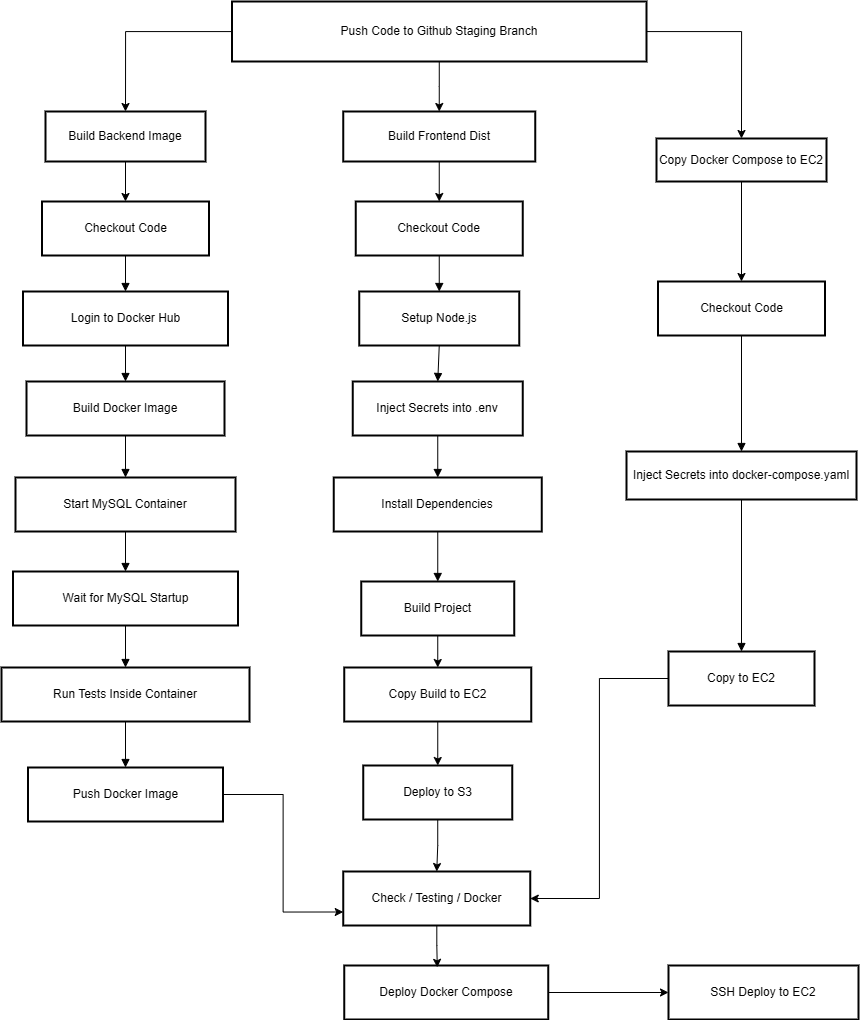

The diagram above was exported from draw.io. Its source (the exported page's mxGraphModel, read from the mxfile embedded in the PNG):
<mxGraphModel dx="3044" dy="2243" grid="1" gridSize="10" guides="1" tooltips="1" connect="1" arrows="1" fold="1" page="1" pageScale="1" pageWidth="850" pageHeight="1100" math="0" shadow="0">
  <root>
    <mxCell id="0" />
    <mxCell id="1" parent="0" />
    <mxCell id="oIPM5X8nnFDXm4zoQbKz-66" style="edgeStyle=orthogonalEdgeStyle;rounded=0;orthogonalLoop=1;jettySize=auto;html=1;entryX=0.5;entryY=0;entryDx=0;entryDy=0;" parent="1" source="oIPM5X8nnFDXm4zoQbKz-2" target="oIPM5X8nnFDXm4zoQbKz-5" edge="1">
      <mxGeometry relative="1" as="geometry" />
    </mxCell>
    <mxCell id="oIPM5X8nnFDXm4zoQbKz-67" style="edgeStyle=orthogonalEdgeStyle;rounded=0;orthogonalLoop=1;jettySize=auto;html=1;entryX=0.5;entryY=0;entryDx=0;entryDy=0;" parent="1" source="oIPM5X8nnFDXm4zoQbKz-2" target="oIPM5X8nnFDXm4zoQbKz-3" edge="1">
      <mxGeometry relative="1" as="geometry" />
    </mxCell>
    <mxCell id="oIPM5X8nnFDXm4zoQbKz-68" style="edgeStyle=orthogonalEdgeStyle;rounded=0;orthogonalLoop=1;jettySize=auto;html=1;entryX=0.5;entryY=0;entryDx=0;entryDy=0;" parent="1" source="oIPM5X8nnFDXm4zoQbKz-2" target="oIPM5X8nnFDXm4zoQbKz-4" edge="1">
      <mxGeometry relative="1" as="geometry" />
    </mxCell>
    <mxCell id="oIPM5X8nnFDXm4zoQbKz-2" value="Push Code to Github Staging Branch" style="whiteSpace=wrap;strokeWidth=2;" parent="1" vertex="1">
      <mxGeometry x="75.5" y="-180" width="414.5" height="60" as="geometry" />
    </mxCell>
    <mxCell id="oIPM5X8nnFDXm4zoQbKz-59" style="edgeStyle=orthogonalEdgeStyle;rounded=0;orthogonalLoop=1;jettySize=auto;html=1;entryX=0.5;entryY=0;entryDx=0;entryDy=0;" parent="1" source="oIPM5X8nnFDXm4zoQbKz-3" target="oIPM5X8nnFDXm4zoQbKz-7" edge="1">
      <mxGeometry relative="1" as="geometry" />
    </mxCell>
    <mxCell id="oIPM5X8nnFDXm4zoQbKz-3" value="Build Backend Image" style="whiteSpace=wrap;strokeWidth=2;" parent="1" vertex="1">
      <mxGeometry x="-111" y="-70" width="160" height="50" as="geometry" />
    </mxCell>
    <mxCell id="oIPM5X8nnFDXm4zoQbKz-69" style="edgeStyle=orthogonalEdgeStyle;rounded=0;orthogonalLoop=1;jettySize=auto;html=1;entryX=0.5;entryY=0;entryDx=0;entryDy=0;" parent="1" source="oIPM5X8nnFDXm4zoQbKz-4" target="oIPM5X8nnFDXm4zoQbKz-14" edge="1">
      <mxGeometry relative="1" as="geometry" />
    </mxCell>
    <mxCell id="oIPM5X8nnFDXm4zoQbKz-4" value="Build Frontend Dist" style="whiteSpace=wrap;strokeWidth=2;" parent="1" vertex="1">
      <mxGeometry x="186.75" y="-70" width="192" height="50" as="geometry" />
    </mxCell>
    <mxCell id="oIPM5X8nnFDXm4zoQbKz-62" style="edgeStyle=orthogonalEdgeStyle;rounded=0;orthogonalLoop=1;jettySize=auto;html=1;entryX=0.5;entryY=0;entryDx=0;entryDy=0;" parent="1" source="oIPM5X8nnFDXm4zoQbKz-5" target="oIPM5X8nnFDXm4zoQbKz-21" edge="1">
      <mxGeometry relative="1" as="geometry" />
    </mxCell>
    <mxCell id="oIPM5X8nnFDXm4zoQbKz-5" value="Copy Docker Compose to EC2" style="whiteSpace=wrap;strokeWidth=2;" parent="1" vertex="1">
      <mxGeometry x="500" y="-43" width="170" height="43" as="geometry" />
    </mxCell>
    <mxCell id="oIPM5X8nnFDXm4zoQbKz-74" value="" style="edgeStyle=orthogonalEdgeStyle;rounded=0;orthogonalLoop=1;jettySize=auto;html=1;" parent="1" source="oIPM5X8nnFDXm4zoQbKz-6" target="oIPM5X8nnFDXm4zoQbKz-24" edge="1">
      <mxGeometry relative="1" as="geometry" />
    </mxCell>
    <mxCell id="oIPM5X8nnFDXm4zoQbKz-6" value="Deploy Docker Compose" style="whiteSpace=wrap;strokeWidth=2;" parent="1" vertex="1">
      <mxGeometry x="187.75" y="784" width="204" height="54" as="geometry" />
    </mxCell>
    <mxCell id="oIPM5X8nnFDXm4zoQbKz-7" value="Checkout Code" style="whiteSpace=wrap;strokeWidth=2;" parent="1" vertex="1">
      <mxGeometry x="-114.5" y="20" width="167" height="54" as="geometry" />
    </mxCell>
    <mxCell id="oIPM5X8nnFDXm4zoQbKz-8" value="Login to Docker Hub" style="whiteSpace=wrap;strokeWidth=2;" parent="1" vertex="1">
      <mxGeometry x="-133.5" y="110" width="205" height="54" as="geometry" />
    </mxCell>
    <mxCell id="oIPM5X8nnFDXm4zoQbKz-9" value="Build Docker Image" style="whiteSpace=wrap;strokeWidth=2;" parent="1" vertex="1">
      <mxGeometry x="-130" y="200" width="198" height="54" as="geometry" />
    </mxCell>
    <mxCell id="oIPM5X8nnFDXm4zoQbKz-10" value="Start MySQL Container" style="whiteSpace=wrap;strokeWidth=2;" parent="1" vertex="1">
      <mxGeometry x="-141" y="296" width="220" height="54" as="geometry" />
    </mxCell>
    <mxCell id="oIPM5X8nnFDXm4zoQbKz-11" value="Wait for MySQL Startup" style="whiteSpace=wrap;strokeWidth=2;" parent="1" vertex="1">
      <mxGeometry x="-143.5" y="390" width="225" height="54" as="geometry" />
    </mxCell>
    <mxCell id="oIPM5X8nnFDXm4zoQbKz-12" value="Run Tests Inside Container" style="whiteSpace=wrap;strokeWidth=2;" parent="1" vertex="1">
      <mxGeometry x="-155" y="486" width="248" height="54" as="geometry" />
    </mxCell>
    <mxCell id="oIPM5X8nnFDXm4zoQbKz-79" style="edgeStyle=orthogonalEdgeStyle;rounded=0;orthogonalLoop=1;jettySize=auto;html=1;entryX=0;entryY=0.75;entryDx=0;entryDy=0;" parent="1" source="oIPM5X8nnFDXm4zoQbKz-13" target="oIPM5X8nnFDXm4zoQbKz-54" edge="1">
      <mxGeometry relative="1" as="geometry" />
    </mxCell>
    <mxCell id="oIPM5X8nnFDXm4zoQbKz-13" value="Push Docker Image" style="whiteSpace=wrap;strokeWidth=2;" parent="1" vertex="1">
      <mxGeometry x="-128.5" y="586" width="195" height="54" as="geometry" />
    </mxCell>
    <mxCell id="oIPM5X8nnFDXm4zoQbKz-14" value="Checkout Code" style="whiteSpace=wrap;strokeWidth=2;" parent="1" vertex="1">
      <mxGeometry x="199.25" y="20" width="167" height="54" as="geometry" />
    </mxCell>
    <mxCell id="oIPM5X8nnFDXm4zoQbKz-15" value="Setup Node.js" style="whiteSpace=wrap;strokeWidth=2;" parent="1" vertex="1">
      <mxGeometry x="202.75" y="110" width="160" height="54" as="geometry" />
    </mxCell>
    <mxCell id="oIPM5X8nnFDXm4zoQbKz-16" value="Inject Secrets into .env" style="whiteSpace=wrap;strokeWidth=2;" parent="1" vertex="1">
      <mxGeometry x="196.25" y="200" width="170" height="54" as="geometry" />
    </mxCell>
    <mxCell id="oIPM5X8nnFDXm4zoQbKz-17" value="Install Dependencies" style="whiteSpace=wrap;strokeWidth=2;" parent="1" vertex="1">
      <mxGeometry x="177.25" y="296" width="208" height="54" as="geometry" />
    </mxCell>
    <mxCell id="oIPM5X8nnFDXm4zoQbKz-70" style="edgeStyle=orthogonalEdgeStyle;rounded=0;orthogonalLoop=1;jettySize=auto;html=1;exitX=0.5;exitY=1;exitDx=0;exitDy=0;entryX=0.5;entryY=0;entryDx=0;entryDy=0;" parent="1" source="oIPM5X8nnFDXm4zoQbKz-18" target="oIPM5X8nnFDXm4zoQbKz-19" edge="1">
      <mxGeometry relative="1" as="geometry" />
    </mxCell>
    <mxCell id="oIPM5X8nnFDXm4zoQbKz-18" value="Build Project" style="whiteSpace=wrap;strokeWidth=2;" parent="1" vertex="1">
      <mxGeometry x="204.75" y="400" width="153" height="54" as="geometry" />
    </mxCell>
    <mxCell id="oIPM5X8nnFDXm4zoQbKz-71" style="edgeStyle=orthogonalEdgeStyle;rounded=0;orthogonalLoop=1;jettySize=auto;html=1;entryX=0.5;entryY=0;entryDx=0;entryDy=0;" parent="1" source="oIPM5X8nnFDXm4zoQbKz-19" target="oIPM5X8nnFDXm4zoQbKz-20" edge="1">
      <mxGeometry relative="1" as="geometry" />
    </mxCell>
    <mxCell id="oIPM5X8nnFDXm4zoQbKz-19" value="Copy Build to EC2" style="whiteSpace=wrap;strokeWidth=2;" parent="1" vertex="1">
      <mxGeometry x="187.75" y="486" width="187" height="54" as="geometry" />
    </mxCell>
    <mxCell id="oIPM5X8nnFDXm4zoQbKz-77" style="edgeStyle=orthogonalEdgeStyle;rounded=0;orthogonalLoop=1;jettySize=auto;html=1;entryX=0.5;entryY=0;entryDx=0;entryDy=0;" parent="1" source="oIPM5X8nnFDXm4zoQbKz-20" target="oIPM5X8nnFDXm4zoQbKz-54" edge="1">
      <mxGeometry relative="1" as="geometry" />
    </mxCell>
    <mxCell id="oIPM5X8nnFDXm4zoQbKz-20" value="Deploy to S3" style="whiteSpace=wrap;strokeWidth=2;" parent="1" vertex="1">
      <mxGeometry x="206.75" y="584" width="149" height="54" as="geometry" />
    </mxCell>
    <mxCell id="oIPM5X8nnFDXm4zoQbKz-21" value="Checkout Code" style="whiteSpace=wrap;strokeWidth=2;" parent="1" vertex="1">
      <mxGeometry x="501.5" y="100" width="167" height="54" as="geometry" />
    </mxCell>
    <mxCell id="oIPM5X8nnFDXm4zoQbKz-22" value="Inject Secrets into docker-compose.yaml" style="whiteSpace=wrap;strokeWidth=2;" parent="1" vertex="1">
      <mxGeometry x="470" y="270" width="230" height="48" as="geometry" />
    </mxCell>
    <mxCell id="oIPM5X8nnFDXm4zoQbKz-78" style="edgeStyle=orthogonalEdgeStyle;rounded=0;orthogonalLoop=1;jettySize=auto;html=1;entryX=1;entryY=0.5;entryDx=0;entryDy=0;" parent="1" source="oIPM5X8nnFDXm4zoQbKz-23" target="oIPM5X8nnFDXm4zoQbKz-54" edge="1">
      <mxGeometry relative="1" as="geometry" />
    </mxCell>
    <mxCell id="oIPM5X8nnFDXm4zoQbKz-23" value="Copy to EC2" style="whiteSpace=wrap;strokeWidth=2;" parent="1" vertex="1">
      <mxGeometry x="512" y="470" width="146" height="54" as="geometry" />
    </mxCell>
    <mxCell id="oIPM5X8nnFDXm4zoQbKz-24" value="SSH Deploy to EC2" style="whiteSpace=wrap;strokeWidth=2;" parent="1" vertex="1">
      <mxGeometry x="512" y="784" width="190" height="54" as="geometry" />
    </mxCell>
    <mxCell id="oIPM5X8nnFDXm4zoQbKz-30" value="" style="curved=1;startArrow=none;endArrow=block;exitX=0.5;exitY=1;entryX=0.5;entryY=0;rounded=0;" parent="1" source="oIPM5X8nnFDXm4zoQbKz-7" target="oIPM5X8nnFDXm4zoQbKz-8" edge="1">
      <mxGeometry relative="1" as="geometry">
        <Array as="points" />
      </mxGeometry>
    </mxCell>
    <mxCell id="oIPM5X8nnFDXm4zoQbKz-31" value="" style="curved=1;startArrow=none;endArrow=block;exitX=0.5;exitY=1;entryX=0.5;entryY=0;rounded=0;" parent="1" source="oIPM5X8nnFDXm4zoQbKz-8" target="oIPM5X8nnFDXm4zoQbKz-9" edge="1">
      <mxGeometry relative="1" as="geometry">
        <Array as="points" />
      </mxGeometry>
    </mxCell>
    <mxCell id="oIPM5X8nnFDXm4zoQbKz-32" value="" style="curved=1;startArrow=none;endArrow=block;exitX=0.5;exitY=1;entryX=0.5;entryY=0;rounded=0;" parent="1" source="oIPM5X8nnFDXm4zoQbKz-9" target="oIPM5X8nnFDXm4zoQbKz-10" edge="1">
      <mxGeometry relative="1" as="geometry">
        <Array as="points" />
      </mxGeometry>
    </mxCell>
    <mxCell id="oIPM5X8nnFDXm4zoQbKz-33" value="" style="curved=1;startArrow=none;endArrow=block;exitX=0.5;exitY=1;entryX=0.5;entryY=0;rounded=0;" parent="1" source="oIPM5X8nnFDXm4zoQbKz-10" target="oIPM5X8nnFDXm4zoQbKz-11" edge="1">
      <mxGeometry relative="1" as="geometry">
        <Array as="points" />
      </mxGeometry>
    </mxCell>
    <mxCell id="oIPM5X8nnFDXm4zoQbKz-34" value="" style="curved=1;startArrow=none;endArrow=block;exitX=0.5;exitY=1;entryX=0.5;entryY=0;rounded=0;" parent="1" source="oIPM5X8nnFDXm4zoQbKz-11" target="oIPM5X8nnFDXm4zoQbKz-12" edge="1">
      <mxGeometry relative="1" as="geometry">
        <Array as="points" />
      </mxGeometry>
    </mxCell>
    <mxCell id="oIPM5X8nnFDXm4zoQbKz-35" value="" style="curved=1;startArrow=none;endArrow=block;exitX=0.5;exitY=1;entryX=0.5;entryY=0;rounded=0;" parent="1" source="oIPM5X8nnFDXm4zoQbKz-12" target="oIPM5X8nnFDXm4zoQbKz-13" edge="1">
      <mxGeometry relative="1" as="geometry">
        <Array as="points" />
      </mxGeometry>
    </mxCell>
    <mxCell id="oIPM5X8nnFDXm4zoQbKz-37" value="" style="curved=1;startArrow=none;endArrow=block;exitX=0.5;exitY=1;entryX=0.5;entryY=0;rounded=0;" parent="1" source="oIPM5X8nnFDXm4zoQbKz-14" target="oIPM5X8nnFDXm4zoQbKz-15" edge="1">
      <mxGeometry relative="1" as="geometry">
        <Array as="points" />
      </mxGeometry>
    </mxCell>
    <mxCell id="oIPM5X8nnFDXm4zoQbKz-38" value="" style="curved=1;startArrow=none;endArrow=block;exitX=0.5;exitY=1;entryX=0.5;entryY=0;rounded=0;" parent="1" source="oIPM5X8nnFDXm4zoQbKz-15" target="oIPM5X8nnFDXm4zoQbKz-16" edge="1">
      <mxGeometry relative="1" as="geometry">
        <Array as="points" />
      </mxGeometry>
    </mxCell>
    <mxCell id="oIPM5X8nnFDXm4zoQbKz-39" value="" style="curved=1;startArrow=none;endArrow=block;exitX=0.5;exitY=1;entryX=0.5;entryY=0;rounded=0;" parent="1" source="oIPM5X8nnFDXm4zoQbKz-16" target="oIPM5X8nnFDXm4zoQbKz-17" edge="1">
      <mxGeometry relative="1" as="geometry">
        <Array as="points" />
      </mxGeometry>
    </mxCell>
    <mxCell id="oIPM5X8nnFDXm4zoQbKz-40" value="" style="curved=1;startArrow=none;endArrow=block;exitX=0.5;exitY=1;entryX=0.5;entryY=0;rounded=0;" parent="1" source="oIPM5X8nnFDXm4zoQbKz-17" target="oIPM5X8nnFDXm4zoQbKz-18" edge="1">
      <mxGeometry relative="1" as="geometry">
        <Array as="points" />
      </mxGeometry>
    </mxCell>
    <mxCell id="oIPM5X8nnFDXm4zoQbKz-44" value="" style="curved=1;startArrow=none;endArrow=block;exitX=0.5;exitY=1;entryX=0.5;entryY=0;rounded=0;" parent="1" source="oIPM5X8nnFDXm4zoQbKz-21" target="oIPM5X8nnFDXm4zoQbKz-22" edge="1">
      <mxGeometry relative="1" as="geometry">
        <Array as="points" />
      </mxGeometry>
    </mxCell>
    <mxCell id="oIPM5X8nnFDXm4zoQbKz-45" value="" style="curved=1;startArrow=none;endArrow=block;exitX=0.5;exitY=1;entryX=0.5;entryY=0;rounded=0;" parent="1" source="oIPM5X8nnFDXm4zoQbKz-22" target="oIPM5X8nnFDXm4zoQbKz-23" edge="1">
      <mxGeometry relative="1" as="geometry">
        <Array as="points" />
      </mxGeometry>
    </mxCell>
    <mxCell id="oIPM5X8nnFDXm4zoQbKz-54" value="Check / Testing / Docker" style="whiteSpace=wrap;strokeWidth=2;" parent="1" vertex="1">
      <mxGeometry x="186.75" y="690" width="187" height="54" as="geometry" />
    </mxCell>
    <mxCell id="oIPM5X8nnFDXm4zoQbKz-75" style="edgeStyle=orthogonalEdgeStyle;rounded=0;orthogonalLoop=1;jettySize=auto;html=1;entryX=0.456;entryY=0.034;entryDx=0;entryDy=0;entryPerimeter=0;" parent="1" source="oIPM5X8nnFDXm4zoQbKz-54" target="oIPM5X8nnFDXm4zoQbKz-6" edge="1">
      <mxGeometry relative="1" as="geometry" />
    </mxCell>
  </root>
</mxGraphModel>